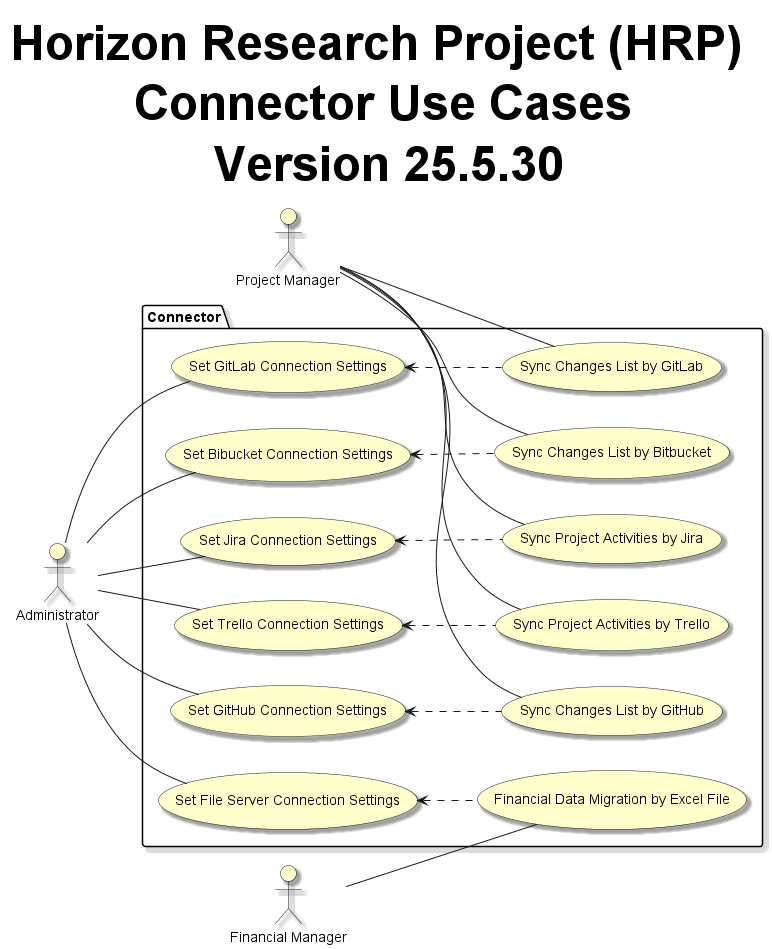

The diagram above was rendered by PlantUML. Its source (embedded in the PNG):
@startuml
left to right direction

skinparam useCaseBackgroundColor #Business
skinparam actorBackgroundColor #Business
skinparam Shadowing True
skinparam TitleFontSize 48px

title Horizon Research Project (HRP) \n Connector Use Cases \n Version 25.5.30

:Project Manager: as PMO
:Financial Manager: as Fmanager
:Administrator: as Admin

package "Connector"{
    usecase "Set Jira Connection Settings" as setJiraConnection
    usecase "Set Trello Connection Settings" as setTrelloConnection
    usecase "Set GitHub Connection Settings" as setGitHubConnection
    usecase "Set GitLab Connection Settings" as setGitLabConnection
    usecase "Set Bibucket Connection Settings" as setBitbucketConnection
    usecase "Set File Server Connection Settings" as setFileServerConnection

    usecase "Sync Project Activities by Jira" as syncByJira
    usecase "Sync Project Activities by Trello" as syncByTrello
    usecase "Sync Changes List by GitHub" as syncByGitHub
    usecase "Sync Changes List by GitLab" as syncByGitLab
    usecase "Sync Changes List by Bitbucket" as syncByBitbucket
    usecase "Financial Data Migration by Excel File" as financialDataMigration
}

Admin -- setJiraConnection
Admin -- setTrelloConnection
Admin -- setGitHubConnection
Admin -- setGitLabConnection
Admin -- setBitbucketConnection
Admin -- setFileServerConnection

setFileServerConnection <.. financialDataMigration
setJiraConnection <.. syncByJira
setTrelloConnection <.. syncByTrello
setGitHubConnection <.. syncByGitHub
setGitLabConnection <.. syncByGitLab
setBitbucketConnection <.. syncByBitbucket

PMO -- syncByJira
PMO -- syncByTrello
PMO -- syncByGitHub
PMO -- syncByGitLab
PMO -- syncByBitbucket
Fmanager -- financialDataMigration
@enduml